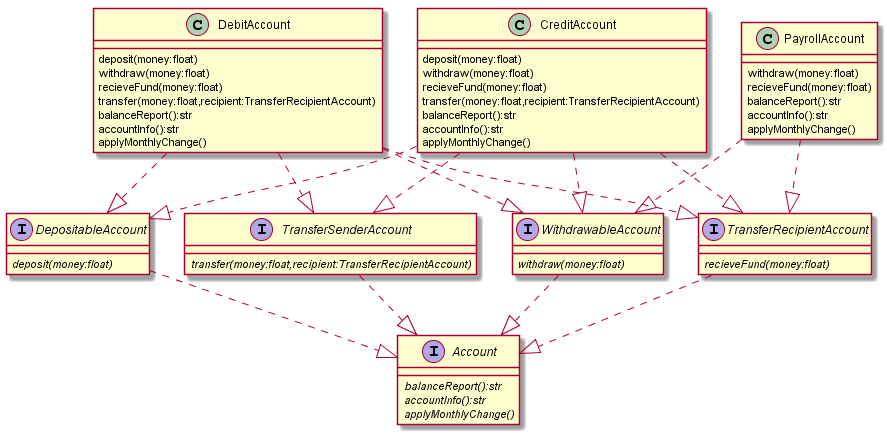

The diagram above was rendered by PlantUML. Its source (embedded in the PNG):
@startuml
interface Account{
  {abstract} balanceReport():str
  {abstract} accountInfo():str
  {abstract} applyMonthlyChange()
}

interface DepositableAccount{
  {abstract} deposit(money:float)
}
interface WithdrawableAccount{
  {abstract} withdraw(money:float)
}
interface TransferRecipientAccount{
  {abstract} recieveFund(money:float)
}
interface TransferSenderAccount{
  {abstract} transfer(money:float,recipient:TransferRecipientAccount)
}

class CreditAccount{
  deposit(money:float)
  withdraw(money:float)
  recieveFund(money:float)
  transfer(money:float,recipient:TransferRecipientAccount)
  balanceReport():str
  accountInfo():str
  applyMonthlyChange()
}
class DebitAccount{
  deposit(money:float)
  withdraw(money:float)
  recieveFund(money:float)
  transfer(money:float,recipient:TransferRecipientAccount)
  balanceReport():str
  accountInfo():str
  applyMonthlyChange()
}
class PayrollAccount{
  withdraw(money:float)
  recieveFund(money:float)
  balanceReport():str
  accountInfo():str
  applyMonthlyChange()
}
DepositableAccount ..|> Account
WithdrawableAccount ..|> Account
TransferSenderAccount ..|> Account
TransferRecipientAccount ..|> Account
CreditAccount ..|> DepositableAccount
CreditAccount ..|> WithdrawableAccount
CreditAccount ..|> TransferSenderAccount
CreditAccount ..|> TransferRecipientAccount
DebitAccount ..|> DepositableAccount
DebitAccount ..|> WithdrawableAccount
DebitAccount ..|> TransferSenderAccount
DebitAccount ..|> TransferRecipientAccount
PayrollAccount ..|> WithdrawableAccount
PayrollAccount ..|> TransferRecipientAccount
@enduml